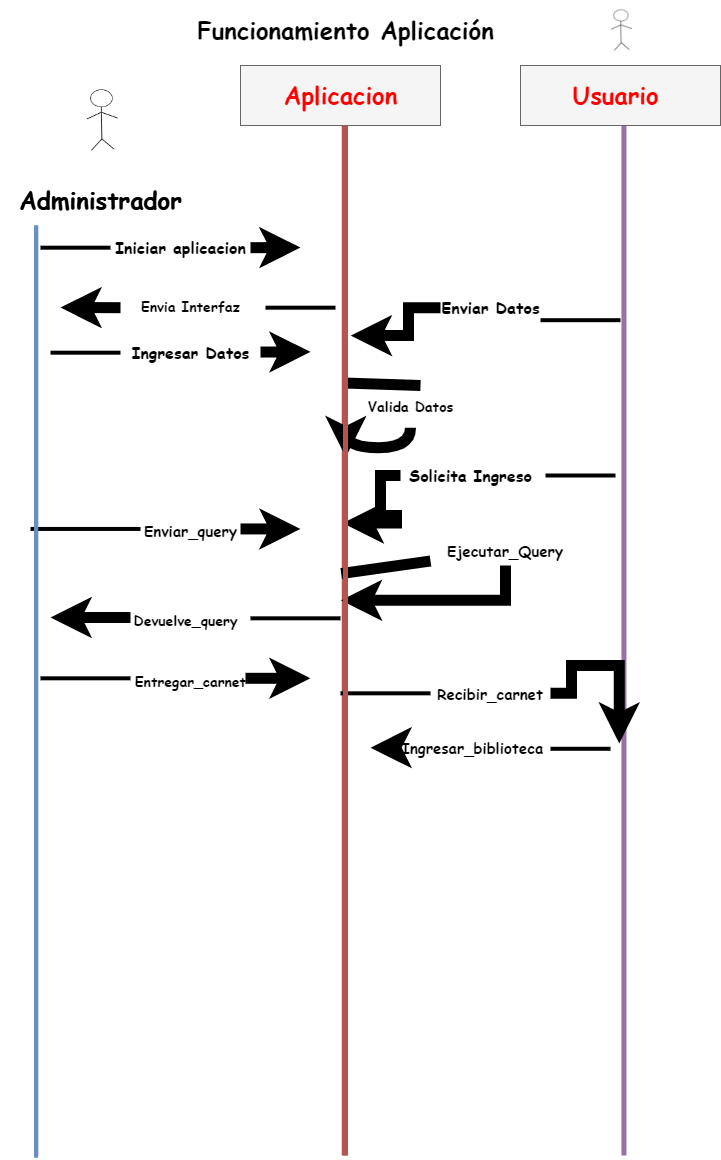

The diagram above was exported from draw.io. Its source (the exported page's mxGraphModel, read from the mxfile embedded in the PNG):
<mxGraphModel dx="828" dy="452" grid="1" gridSize="10" guides="1" tooltips="1" connect="1" arrows="1" fold="1" page="1" pageScale="1" pageWidth="827" pageHeight="1169" math="0" shadow="0">
  <root>
    <mxCell id="0" />
    <mxCell id="1" parent="0" />
    <mxCell id="G97bwFfHwsE28QcBdIt8-2" value="" style="shape=image;verticalLabelPosition=bottom;labelBackgroundColor=default;verticalAlign=top;aspect=fixed;imageAspect=0;image=https://www.mundo.com/fotos/201706/presentacion-de-mi-historia-segundo-acto-4-728.jpg;" parent="1" vertex="1">
      <mxGeometry x="80" y="80" width="120" height="90" as="geometry" />
    </mxCell>
    <mxCell id="G97bwFfHwsE28QcBdIt8-3" value="Administrador" style="text;strokeColor=none;fillColor=none;html=1;fontSize=24;fontStyle=1;verticalAlign=middle;align=center;fontFamily=Comic Sans MS;" parent="1" vertex="1">
      <mxGeometry x="40" y="180" width="200" height="50" as="geometry" />
    </mxCell>
    <mxCell id="G97bwFfHwsE28QcBdIt8-4" value="Funcionamiento Aplicación" style="text;strokeColor=none;fillColor=none;html=1;fontSize=24;fontStyle=1;verticalAlign=middle;align=center;fontFamily=Comic Sans MS;" parent="1" vertex="1">
      <mxGeometry x="210" y="10" width="350" height="50" as="geometry" />
    </mxCell>
    <mxCell id="G97bwFfHwsE28QcBdIt8-6" value="" style="verticalLabelPosition=bottom;verticalAlign=top;html=1;shape=mxgraph.basic.rect;fillColor2=none;strokeWidth=1;size=20;indent=5;fontFamily=Comic Sans MS;fontSize=68;fillColor=#f5f5f5;fontColor=#333333;strokeColor=#666666;" parent="1" vertex="1">
      <mxGeometry x="280" y="70" width="200" height="60" as="geometry" />
    </mxCell>
    <mxCell id="G97bwFfHwsE28QcBdIt8-7" value="Aplicacion" style="text;strokeColor=none;fillColor=none;html=1;fontSize=24;fontStyle=1;verticalAlign=middle;align=center;fontFamily=Comic Sans MS;fontColor=#FF0000;" parent="1" vertex="1">
      <mxGeometry x="305" y="80" width="150" height="40" as="geometry" />
    </mxCell>
    <mxCell id="G97bwFfHwsE28QcBdIt8-11" value="" style="line;strokeWidth=4;direction=south;html=1;perimeter=backbonePerimeter;points=[];outlineConnect=0;fontFamily=Comic Sans MS;fontSize=21;fillColor=#dae8fc;strokeColor=#6c8ebf;" parent="1" vertex="1">
      <mxGeometry x="70" y="230" width="11.23" height="930" as="geometry" />
    </mxCell>
    <mxCell id="G97bwFfHwsE28QcBdIt8-12" value="" style="line;strokeWidth=4;html=1;perimeter=backbonePerimeter;points=[];outlineConnect=0;fontFamily=Comic Sans MS;fontSize=21;fontColor=#FF0000;fillColor=none;" parent="1" vertex="1">
      <mxGeometry x="80" y="250" width="70" height="4.38" as="geometry" />
    </mxCell>
    <mxCell id="G97bwFfHwsE28QcBdIt8-13" value="Iniciar aplicacion" style="text;strokeColor=none;fillColor=none;html=1;fontSize=16;fontStyle=1;verticalAlign=middle;align=center;fontFamily=Comic Sans MS;fontColor=#000000;" parent="1" vertex="1">
      <mxGeometry x="150" y="232.19" width="140" height="40" as="geometry" />
    </mxCell>
    <mxCell id="G97bwFfHwsE28QcBdIt8-14" value="" style="endArrow=classic;html=1;rounded=0;fontFamily=Comic Sans MS;fontSize=11;fontColor=#000000;strokeColor=#000000;strokeWidth=11;exitX=1;exitY=0.5;exitDx=0;exitDy=0;" parent="1" source="G97bwFfHwsE28QcBdIt8-13" edge="1">
      <mxGeometry width="50" height="50" relative="1" as="geometry">
        <mxPoint x="280" y="300" as="sourcePoint" />
        <mxPoint x="340" y="252" as="targetPoint" />
      </mxGeometry>
    </mxCell>
    <mxCell id="G97bwFfHwsE28QcBdIt8-17" value="" style="line;strokeWidth=5;direction=south;html=1;fontFamily=Comic Sans MS;fontSize=16;fillColor=#f8cecc;strokeColor=#b85450;" parent="1" vertex="1">
      <mxGeometry x="351.55" y="130" width="64.4" height="1030" as="geometry" />
    </mxCell>
    <mxCell id="G97bwFfHwsE28QcBdIt8-18" value="" style="line;strokeWidth=4;html=1;perimeter=backbonePerimeter;points=[];outlineConnect=0;fontFamily=Comic Sans MS;fontSize=21;fontColor=#FF0000;fillColor=none;" parent="1" vertex="1">
      <mxGeometry x="305" y="310" width="70" height="4.38" as="geometry" />
    </mxCell>
    <mxCell id="G97bwFfHwsE28QcBdIt8-19" value="Envia Interfaz" style="text;strokeColor=none;fillColor=none;html=1;fontSize=14;fontStyle=1;verticalAlign=middle;align=center;fontFamily=Comic Sans MS;fontColor=#000000;" parent="1" vertex="1">
      <mxGeometry x="160" y="292.19" width="140" height="40" as="geometry" />
    </mxCell>
    <mxCell id="G97bwFfHwsE28QcBdIt8-21" value="" style="endArrow=classic;html=1;rounded=0;fontFamily=Comic Sans MS;fontSize=10;fontColor=#000000;strokeColor=#000000;strokeWidth=11;exitX=0;exitY=0.5;exitDx=0;exitDy=0;" parent="1" source="G97bwFfHwsE28QcBdIt8-19" edge="1">
      <mxGeometry width="50" height="50" relative="1" as="geometry">
        <mxPoint x="380" y="200" as="sourcePoint" />
        <mxPoint x="100" y="312" as="targetPoint" />
      </mxGeometry>
    </mxCell>
    <mxCell id="kG2Gj0Ko8eJ69YrziGW--1" value="" style="line;strokeWidth=4;html=1;perimeter=backbonePerimeter;points=[];outlineConnect=0;fontFamily=Comic Sans MS;fontSize=21;fontColor=#FF0000;fillColor=none;" parent="1" vertex="1">
      <mxGeometry x="90" y="264.38" width="70" height="185.62" as="geometry" />
    </mxCell>
    <mxCell id="kG2Gj0Ko8eJ69YrziGW--2" value="Ingresar Datos" style="text;strokeColor=none;fillColor=none;html=1;fontSize=16;fontStyle=1;verticalAlign=middle;align=center;fontFamily=Comic Sans MS;fontColor=#000000;" parent="1" vertex="1">
      <mxGeometry x="160" y="337.19" width="140" height="40" as="geometry" />
    </mxCell>
    <mxCell id="kG2Gj0Ko8eJ69YrziGW--3" value="" style="endArrow=classic;html=1;rounded=0;fontFamily=Comic Sans MS;fontSize=16;fontColor=#000000;strokeColor=#000000;strokeWidth=11;exitX=1;exitY=0.5;exitDx=0;exitDy=0;" parent="1" edge="1">
      <mxGeometry width="50" height="50" relative="1" as="geometry">
        <mxPoint x="300" y="356.55000000000007" as="sourcePoint" />
        <mxPoint x="350" y="356.36" as="targetPoint" />
      </mxGeometry>
    </mxCell>
    <mxCell id="kG2Gj0Ko8eJ69YrziGW--13" style="edgeStyle=orthogonalEdgeStyle;curved=1;orthogonalLoop=1;jettySize=auto;html=1;exitX=0.5;exitY=1;exitDx=0;exitDy=0;fontFamily=Comic Sans MS;fontSize=14;fontColor=#000000;strokeColor=#000000;strokeWidth=11;entryX=0.322;entryY=0.476;entryDx=0;entryDy=0;entryPerimeter=0;" parent="1" source="kG2Gj0Ko8eJ69YrziGW--5" target="G97bwFfHwsE28QcBdIt8-17" edge="1">
      <mxGeometry relative="1" as="geometry">
        <mxPoint x="449.66666666666674" y="510" as="targetPoint" />
      </mxGeometry>
    </mxCell>
    <mxCell id="kG2Gj0Ko8eJ69YrziGW--5" value="Valida Datos" style="text;strokeColor=none;fillColor=none;html=1;fontSize=14;fontStyle=1;verticalAlign=middle;align=center;fontFamily=Comic Sans MS;fontColor=#000000;" parent="1" vertex="1">
      <mxGeometry x="380" y="392.19" width="140" height="40" as="geometry" />
    </mxCell>
    <mxCell id="kG2Gj0Ko8eJ69YrziGW--12" value="" style="endArrow=none;html=1;fontFamily=Comic Sans MS;fontSize=14;fontColor=#000000;strokeColor=#000000;strokeWidth=11;curved=1;exitX=0.25;exitY=0.5;exitDx=0;exitDy=0;exitPerimeter=0;" parent="1" source="G97bwFfHwsE28QcBdIt8-17" edge="1">
      <mxGeometry width="50" height="50" relative="1" as="geometry">
        <mxPoint x="380" y="300" as="sourcePoint" />
        <mxPoint x="460" y="390" as="targetPoint" />
      </mxGeometry>
    </mxCell>
    <mxCell id="kG2Gj0Ko8eJ69YrziGW--16" value="" style="verticalLabelPosition=bottom;verticalAlign=top;html=1;shape=mxgraph.basic.rect;fillColor2=none;strokeWidth=1;size=20;indent=5;fontFamily=Comic Sans MS;fontSize=68;fillColor=#f5f5f5;fontColor=#333333;strokeColor=#666666;" parent="1" vertex="1">
      <mxGeometry x="560" y="70" width="200" height="60" as="geometry" />
    </mxCell>
    <mxCell id="kG2Gj0Ko8eJ69YrziGW--17" value="Usuario" style="text;strokeColor=none;fillColor=none;html=1;fontSize=24;fontStyle=1;verticalAlign=middle;align=center;fontFamily=Comic Sans MS;fontColor=#FF0000;" parent="1" vertex="1">
      <mxGeometry x="580" y="80" width="150" height="40" as="geometry" />
    </mxCell>
    <mxCell id="kG2Gj0Ko8eJ69YrziGW--19" value="" style="line;strokeWidth=5;direction=south;html=1;fontFamily=Comic Sans MS;fontSize=14;fillColor=#e1d5e7;strokeColor=#9673a6;" parent="1" vertex="1">
      <mxGeometry x="631.56" y="130" width="63.77" height="1030" as="geometry" />
    </mxCell>
    <mxCell id="kG2Gj0Ko8eJ69YrziGW--20" value="" style="line;strokeWidth=4;html=1;perimeter=backbonePerimeter;points=[];outlineConnect=0;fontFamily=Comic Sans MS;fontSize=14;fontColor=#000000;fillColor=none;" parent="1" vertex="1">
      <mxGeometry x="580" y="322.19" width="80" height="5" as="geometry" />
    </mxCell>
    <mxCell id="kG2Gj0Ko8eJ69YrziGW--81" style="edgeStyle=orthogonalEdgeStyle;rounded=0;orthogonalLoop=1;jettySize=auto;html=1;exitX=0;exitY=0.5;exitDx=0;exitDy=0;entryX=0.204;entryY=0.398;entryDx=0;entryDy=0;entryPerimeter=0;fontFamily=Comic Sans MS;fontSize=14;fontColor=#000000;strokeColor=#000000;strokeWidth=11;" parent="1" source="kG2Gj0Ko8eJ69YrziGW--21" target="G97bwFfHwsE28QcBdIt8-17" edge="1">
      <mxGeometry relative="1" as="geometry" />
    </mxCell>
    <mxCell id="kG2Gj0Ko8eJ69YrziGW--21" value="&lt;font style=&quot;font-size: 16px;&quot;&gt;Enviar Datos&lt;/font&gt;" style="text;strokeColor=none;fillColor=none;html=1;fontSize=16;fontStyle=1;verticalAlign=middle;align=center;fontFamily=Comic Sans MS;fontColor=#000000;" parent="1" vertex="1">
      <mxGeometry x="480" y="292.19" width="100" height="40" as="geometry" />
    </mxCell>
    <mxCell id="kG2Gj0Ko8eJ69YrziGW--25" style="edgeStyle=orthogonalEdgeStyle;rounded=0;orthogonalLoop=1;jettySize=auto;html=1;exitX=0;exitY=0.5;exitDx=0;exitDy=0;entryX=0.386;entryY=0.523;entryDx=0;entryDy=0;entryPerimeter=0;fontFamily=Comic Sans MS;fontSize=16;fontColor=#000000;strokeColor=#000000;strokeWidth=11;" parent="1" source="kG2Gj0Ko8eJ69YrziGW--23" target="G97bwFfHwsE28QcBdIt8-17" edge="1">
      <mxGeometry relative="1" as="geometry" />
    </mxCell>
    <mxCell id="kG2Gj0Ko8eJ69YrziGW--23" value="Solicita Ingreso" style="text;strokeColor=none;fillColor=none;html=1;fontSize=16;fontStyle=1;verticalAlign=middle;align=center;fontFamily=Comic Sans MS;fontColor=#000000;" parent="1" vertex="1">
      <mxGeometry x="440" y="460" width="140" height="40" as="geometry" />
    </mxCell>
    <mxCell id="kG2Gj0Ko8eJ69YrziGW--24" value="" style="line;strokeWidth=4;html=1;perimeter=backbonePerimeter;points=[];outlineConnect=0;fontFamily=Comic Sans MS;fontSize=21;fontColor=#FF0000;fillColor=none;" parent="1" vertex="1">
      <mxGeometry x="585" y="470" width="70" height="20" as="geometry" />
    </mxCell>
    <mxCell id="kG2Gj0Ko8eJ69YrziGW--26" value="" style="line;strokeWidth=4;html=1;perimeter=backbonePerimeter;points=[];outlineConnect=0;fontFamily=Comic Sans MS;fontSize=10;fontColor=#000000;fillColor=none;" parent="1" vertex="1">
      <mxGeometry x="70" y="530" width="110" height="6.88" as="geometry" />
    </mxCell>
    <mxCell id="kG2Gj0Ko8eJ69YrziGW--77" style="edgeStyle=orthogonalEdgeStyle;rounded=0;orthogonalLoop=1;jettySize=auto;html=1;exitX=1;exitY=0.5;exitDx=0;exitDy=0;fontFamily=Comic Sans MS;fontSize=14;fontColor=#000000;strokeColor=#000000;strokeWidth=11;" parent="1" source="kG2Gj0Ko8eJ69YrziGW--27" edge="1">
      <mxGeometry relative="1" as="geometry">
        <mxPoint x="340" y="533.44" as="targetPoint" />
      </mxGeometry>
    </mxCell>
    <mxCell id="kG2Gj0Ko8eJ69YrziGW--27" value="&lt;font style=&quot;font-size: 15px;&quot;&gt;Enviar_query&lt;/font&gt;" style="text;strokeColor=none;fillColor=none;html=1;fontSize=24;fontStyle=1;verticalAlign=middle;align=center;fontFamily=Comic Sans MS;fontColor=#000000;" parent="1" vertex="1">
      <mxGeometry x="180" y="513.44" width="100" height="40" as="geometry" />
    </mxCell>
    <mxCell id="kG2Gj0Ko8eJ69YrziGW--30" value="" style="endArrow=none;html=1;rounded=0;fontFamily=Comic Sans MS;fontSize=15;fontColor=#000000;strokeColor=#000000;strokeWidth=11;exitX=0.435;exitY=0.547;exitDx=0;exitDy=0;exitPerimeter=0;" parent="1" source="G97bwFfHwsE28QcBdIt8-17" target="kG2Gj0Ko8eJ69YrziGW--31" edge="1">
      <mxGeometry width="50" height="50" relative="1" as="geometry">
        <mxPoint x="340" y="560" as="sourcePoint" />
        <mxPoint x="430" y="550" as="targetPoint" />
      </mxGeometry>
    </mxCell>
    <mxCell id="kG2Gj0Ko8eJ69YrziGW--80" style="edgeStyle=orthogonalEdgeStyle;rounded=0;orthogonalLoop=1;jettySize=auto;html=1;exitX=0.5;exitY=1;exitDx=0;exitDy=0;entryX=0.461;entryY=0.551;entryDx=0;entryDy=0;entryPerimeter=0;fontFamily=Comic Sans MS;fontSize=14;fontColor=#000000;strokeColor=#000000;strokeWidth=11;" parent="1" source="kG2Gj0Ko8eJ69YrziGW--31" target="G97bwFfHwsE28QcBdIt8-17" edge="1">
      <mxGeometry relative="1" as="geometry" />
    </mxCell>
    <mxCell id="kG2Gj0Ko8eJ69YrziGW--31" value="Ejecutar_Query" style="text;html=1;strokeColor=none;fillColor=none;align=center;verticalAlign=middle;whiteSpace=wrap;rounded=0;fontFamily=Comic Sans MS;fontSize=15;fontColor=#000000;fontStyle=1" parent="1" vertex="1">
      <mxGeometry x="470" y="540" width="150" height="30" as="geometry" />
    </mxCell>
    <mxCell id="kG2Gj0Ko8eJ69YrziGW--36" value="" style="line;strokeWidth=4;html=1;perimeter=backbonePerimeter;points=[];outlineConnect=0;fontFamily=Comic Sans MS;fontSize=15;fontColor=#000000;fillColor=none;" parent="1" vertex="1">
      <mxGeometry x="290" y="620" width="90" height="5.63" as="geometry" />
    </mxCell>
    <mxCell id="kG2Gj0Ko8eJ69YrziGW--39" style="edgeStyle=orthogonalEdgeStyle;rounded=0;orthogonalLoop=1;jettySize=auto;html=1;exitX=0;exitY=0.5;exitDx=0;exitDy=0;fontFamily=Comic Sans MS;fontSize=14;fontColor=#000000;strokeColor=#000000;strokeWidth=11;" parent="1" source="kG2Gj0Ko8eJ69YrziGW--37" edge="1">
      <mxGeometry relative="1" as="geometry">
        <mxPoint x="90" y="622" as="targetPoint" />
      </mxGeometry>
    </mxCell>
    <mxCell id="kG2Gj0Ko8eJ69YrziGW--37" value="&lt;font style=&quot;font-size: 14px;&quot;&gt;Devuelve_query&lt;/font&gt;" style="text;strokeColor=none;fillColor=none;html=1;fontSize=24;fontStyle=1;verticalAlign=middle;align=center;fontFamily=Comic Sans MS;fontColor=#000000;" parent="1" vertex="1">
      <mxGeometry x="170" y="600" width="110" height="44" as="geometry" />
    </mxCell>
    <mxCell id="kG2Gj0Ko8eJ69YrziGW--83" style="edgeStyle=orthogonalEdgeStyle;rounded=0;orthogonalLoop=1;jettySize=auto;html=1;exitX=1;exitY=0.5;exitDx=0;exitDy=0;fontFamily=Comic Sans MS;fontSize=14;fontColor=#000000;strokeColor=#000000;strokeWidth=11;" parent="1" source="kG2Gj0Ko8eJ69YrziGW--40" edge="1">
      <mxGeometry relative="1" as="geometry">
        <mxPoint x="350" y="682.81" as="targetPoint" />
      </mxGeometry>
    </mxCell>
    <mxCell id="kG2Gj0Ko8eJ69YrziGW--40" value="&lt;font style=&quot;font-size: 14px;&quot;&gt;Entregar_carnet&lt;/font&gt;" style="text;strokeColor=none;fillColor=none;html=1;fontSize=24;fontStyle=1;verticalAlign=middle;align=center;fontFamily=Comic Sans MS;fontColor=#000000;" parent="1" vertex="1">
      <mxGeometry x="175" y="660.81" width="110" height="44" as="geometry" />
    </mxCell>
    <mxCell id="kG2Gj0Ko8eJ69YrziGW--41" value="" style="line;strokeWidth=4;html=1;perimeter=backbonePerimeter;points=[];outlineConnect=0;fontFamily=Comic Sans MS;fontSize=15;fontColor=#000000;fillColor=none;" parent="1" vertex="1">
      <mxGeometry x="80" y="680" width="90" height="5.63" as="geometry" />
    </mxCell>
    <mxCell id="kG2Gj0Ko8eJ69YrziGW--44" value="" style="line;strokeWidth=4;html=1;perimeter=backbonePerimeter;points=[];outlineConnect=0;fontFamily=Comic Sans MS;fontSize=15;fontColor=#000000;fillColor=none;" parent="1" vertex="1">
      <mxGeometry x="380" y="695.63" width="90" height="4.37" as="geometry" />
    </mxCell>
    <mxCell id="kG2Gj0Ko8eJ69YrziGW--48" style="edgeStyle=orthogonalEdgeStyle;rounded=0;orthogonalLoop=1;jettySize=auto;html=1;exitX=1;exitY=0.5;exitDx=0;exitDy=0;fontFamily=Comic Sans MS;fontSize=14;fontColor=#000000;strokeColor=#000000;strokeWidth=11;entryX=0.6;entryY=0.573;entryDx=0;entryDy=0;entryPerimeter=0;" parent="1" source="kG2Gj0Ko8eJ69YrziGW--45" target="kG2Gj0Ko8eJ69YrziGW--19" edge="1">
      <mxGeometry relative="1" as="geometry">
        <Array as="points">
          <mxPoint x="611" y="698" />
          <mxPoint x="611" y="670" />
          <mxPoint x="658" y="670" />
        </Array>
      </mxGeometry>
    </mxCell>
    <mxCell id="kG2Gj0Ko8eJ69YrziGW--45" value="Recibir_carnet" style="text;html=1;strokeColor=none;fillColor=none;align=center;verticalAlign=middle;whiteSpace=wrap;rounded=0;fontFamily=Comic Sans MS;fontSize=15;fontColor=#000000;fontStyle=1" parent="1" vertex="1">
      <mxGeometry x="470" y="682.82" width="120" height="30" as="geometry" />
    </mxCell>
    <mxCell id="kG2Gj0Ko8eJ69YrziGW--50" value="" style="line;strokeWidth=4;html=1;perimeter=backbonePerimeter;points=[];outlineConnect=0;fontFamily=Comic Sans MS;fontSize=14;fontColor=#000000;fillColor=none;" parent="1" vertex="1">
      <mxGeometry x="590" y="750" width="60" height="6.57" as="geometry" />
    </mxCell>
    <mxCell id="kG2Gj0Ko8eJ69YrziGW--117" style="edgeStyle=orthogonalEdgeStyle;rounded=0;orthogonalLoop=1;jettySize=auto;html=1;exitX=0;exitY=0.5;exitDx=0;exitDy=0;entryX=0.604;entryY=0.092;entryDx=0;entryDy=0;entryPerimeter=0;fontFamily=Comic Sans MS;fontSize=11;fontColor=#000000;strokeColor=#000000;strokeWidth=11;" parent="1" source="kG2Gj0Ko8eJ69YrziGW--51" target="G97bwFfHwsE28QcBdIt8-17" edge="1">
      <mxGeometry relative="1" as="geometry" />
    </mxCell>
    <mxCell id="kG2Gj0Ko8eJ69YrziGW--51" value="Ingresar_biblioteca" style="text;html=1;strokeColor=none;fillColor=none;align=center;verticalAlign=middle;whiteSpace=wrap;rounded=0;fontFamily=Comic Sans MS;fontSize=15;fontColor=#000000;fontStyle=1" parent="1" vertex="1">
      <mxGeometry x="435" y="737.19" width="155" height="30" as="geometry" />
    </mxCell>
    <mxCell id="kG2Gj0Ko8eJ69YrziGW--76" value="" style="shape=image;verticalLabelPosition=bottom;labelBackgroundColor=default;verticalAlign=top;aspect=fixed;imageAspect=0;image=https://www.mundo.com/fotos/201706/presentacion-de-mi-historia-segundo-acto-4-728.jpg;" parent="1" vertex="1">
      <mxGeometry x="620" y="5" width="80" height="60" as="geometry" />
    </mxCell>
    <mxCell id="7Tr4V1mJ_7g70zdxwUt1-3" value="" style="shape=image;verticalLabelPosition=bottom;labelBackgroundColor=default;verticalAlign=top;aspect=fixed;imageAspect=0;image=https://www.mundo.com/fotos/201706/presentacion-de-mi-historia-segundo-acto-4-728.jpg;" parent="1" vertex="1">
      <mxGeometry x="80" y="80" width="120" height="90" as="geometry" />
    </mxCell>
    <mxCell id="7Tr4V1mJ_7g70zdxwUt1-4" value="" style="verticalLabelPosition=bottom;verticalAlign=top;html=1;shape=mxgraph.basic.rect;fillColor2=none;strokeWidth=1;size=20;indent=5;fontFamily=Comic Sans MS;fontSize=68;fillColor=#f5f5f5;fontColor=#333333;strokeColor=#666666;" parent="1" vertex="1">
      <mxGeometry x="280" y="70" width="200" height="60" as="geometry" />
    </mxCell>
    <mxCell id="7Tr4V1mJ_7g70zdxwUt1-5" value="Aplicacion" style="text;strokeColor=none;fillColor=none;html=1;fontSize=24;fontStyle=1;verticalAlign=middle;align=center;fontFamily=Comic Sans MS;fontColor=#FF0000;" parent="1" vertex="1">
      <mxGeometry x="305" y="80" width="150" height="40" as="geometry" />
    </mxCell>
    <mxCell id="7Tr4V1mJ_7g70zdxwUt1-6" value="" style="verticalLabelPosition=bottom;verticalAlign=top;html=1;shape=mxgraph.basic.rect;fillColor2=none;strokeWidth=1;size=20;indent=5;fontFamily=Comic Sans MS;fontSize=68;fillColor=#f5f5f5;fontColor=#333333;strokeColor=#666666;" parent="1" vertex="1">
      <mxGeometry x="560" y="70" width="200" height="60" as="geometry" />
    </mxCell>
    <mxCell id="7Tr4V1mJ_7g70zdxwUt1-7" value="Usuario" style="text;strokeColor=none;fillColor=none;html=1;fontSize=24;fontStyle=1;verticalAlign=middle;align=center;fontFamily=Comic Sans MS;fontColor=#FF0000;" parent="1" vertex="1">
      <mxGeometry x="580" y="80" width="150" height="40" as="geometry" />
    </mxCell>
    <mxCell id="7Tr4V1mJ_7g70zdxwUt1-8" value="" style="shape=image;verticalLabelPosition=bottom;labelBackgroundColor=default;verticalAlign=top;aspect=fixed;imageAspect=0;image=https://www.mundo.com/fotos/201706/presentacion-de-mi-historia-segundo-acto-4-728.jpg;" parent="1" vertex="1">
      <mxGeometry x="620" y="5" width="80" height="60" as="geometry" />
    </mxCell>
    <mxCell id="7Tr4V1mJ_7g70zdxwUt1-9" value="" style="line;strokeWidth=4;direction=south;html=1;perimeter=backbonePerimeter;points=[];outlineConnect=0;fontFamily=Comic Sans MS;fontSize=21;fillColor=#dae8fc;strokeColor=#6c8ebf;" parent="1" vertex="1">
      <mxGeometry x="70" y="230" width="11.23" height="930" as="geometry" />
    </mxCell>
    <mxCell id="7Tr4V1mJ_7g70zdxwUt1-10" value="Administrador" style="text;strokeColor=none;fillColor=none;html=1;fontSize=24;fontStyle=1;verticalAlign=middle;align=center;fontFamily=Comic Sans MS;" parent="1" vertex="1">
      <mxGeometry x="40" y="180" width="200" height="50" as="geometry" />
    </mxCell>
    <mxCell id="aJhxJE3tuTkYFs9_KtfX-1" value="" style="line;strokeWidth=4;direction=south;html=1;perimeter=backbonePerimeter;points=[];outlineConnect=0;fontFamily=Comic Sans MS;fontSize=21;fillColor=#dae8fc;strokeColor=#6c8ebf;" parent="1" vertex="1">
      <mxGeometry x="70" y="232.26" width="11.23" height="930" as="geometry" />
    </mxCell>
    <mxCell id="aJhxJE3tuTkYFs9_KtfX-2" value="" style="line;strokeWidth=5;direction=south;html=1;fontFamily=Comic Sans MS;fontSize=16;fillColor=#f8cecc;strokeColor=#b85450;" parent="1" vertex="1">
      <mxGeometry x="352.8" y="130" width="64.4" height="1030" as="geometry" />
    </mxCell>
  </root>
</mxGraphModel>